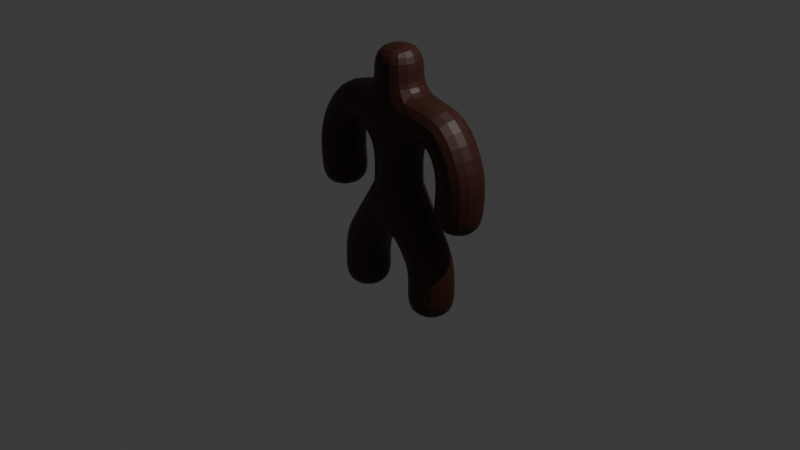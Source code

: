 # Source: Bob.blend  (saved by Blender 4.0.36; exported with 4.5.12 LTS)
import bpy
from mathutils import Matrix  # noqa: F401  (used for matrix-valued properties, if any)

bpy.ops.wm.read_factory_settings(use_empty=True)
scene = bpy.context.scene
scene.name = 'Scene'

# ---- collections
col_collection = bpy.data.collections.new('Collection'); scene.collection.children.link(col_collection)

# ---- materials (node trees are filled in below, after node groups)
mat_material = bpy.data.materials.new('Material')
mat_material.alpha_threshold = 0.0
mat_material.use_transparent_shadow = False
mat_material.roughness = 0.5
mat_material.line_color = (0.0, 0.0, 0.0, 1.0)

# ---- material node trees
mat_material.use_nodes = True; mat_material.node_tree.nodes.clear()
_N = mat_material.node_tree.nodes; _L = mat_material.node_tree.links
n0 = _N.new('ShaderNodeOutputMaterial'); n0.name = 'Material Output'; n0.location = (300, 300)
n1 = _N.new('ShaderNodeBsdfPrincipled'); n1.name = 'Principled BSDF'; n1.location = (10, 300)
n1.inputs[0].default_value = (0.04427, 0.01187, 0.005735, 1.0)
n1.inputs[3].default_value = 1.45
_L.new(n1.outputs[0], n0.inputs[0])
n0.is_active_output = True

# ---- world
world_world = bpy.data.worlds.new('World'); scene.world = world_world
world_world.use_nodes = True; world_world.node_tree.nodes.clear()
_N = world_world.node_tree.nodes; _L = world_world.node_tree.links
n0 = _N.new('ShaderNodeOutputWorld'); n0.name = 'World Output'; n0.location = (300, 300)
n1 = _N.new('ShaderNodeBackground'); n1.name = 'Background'; n1.location = (10, 300)
n1.inputs[0].default_value = (0.05088, 0.05088, 0.05088, 1.0)
_L.new(n1.outputs[0], n0.inputs[0])
n0.is_active_output = True
world_world.color = (0.05088, 0.05088, 0.05088)
world_world.use_sun_shadow = False
world_world.sun_shadow_jitter_overblur = 0.0

# ---- cameras
cam_camera = bpy.data.cameras.new('Camera')
cam_camera.clip_end = 100.0
cam_camera.ortho_scale = 7.314

# ---- lights
light_light = bpy.data.lights.new('Light', 'POINT')
light_light.transmission_factor = 0.0
light_light.use_soft_falloff = False
light_light.energy = 1000.0
light_light.shadow_soft_size = 0.1
light_light.shadow_maximum_resolution = 0.006
light_light.use_absolute_resolution = True

# ---- meshes
me_cube = bpy.data.meshes.new('Cube')
me_cube.from_pydata([(0.0, 0.0, 0.2725), (0.0, 0.0, 1.178), (0.0, 0.0, 0.5888), (0.0, 0.0, 1.534), (0.0, 0.0, 1.356), (0.0, 0.0, 1.867), (0.0, 1.347e-08, 0.09315), (-0.1824, 1.347e-08, 0.09315), (-0.4726, 1.347e-08, -0.3442), (-0.4726, 1.347e-08, -0.9245), (-0.6488, 0.0, 1.178), (-0.8039, 0.0, 0.1249), (-0.8546, 0.0, 0.7551), (0.1824, 1.347e-08, 0.09315), (0.4726, 1.347e-08, -0.3442), (0.4726, 1.347e-08, -0.9245), (0.6488, 0.0, 1.178), (0.8039, 0.0, 0.1249), (0.8546, 0.0, 0.7551)], [(2, 1), (0, 2), (4, 3), (1, 4), (3, 5), (6, 0), (7, 6), (8, 7), (9, 8), (1, 10), (12, 11), (10, 12), (13, 6), (14, 13), (15, 14), (1, 16), (18, 17), (16, 18)], [])
_uv = me_cube.uv_layers.new(name='UVMap')
_uv.uv.foreach_set('vector', [])
me_cube.materials.append(mat_material)
me_cube.use_mirror_vertex_groups = False
me_cube.update()
arm_armature = bpy.data.armatures.new('Armature')  # bones are not reproduced

# ---- objects
ob_cube = bpy.data.objects.new('Cube', me_cube)
ob_light = bpy.data.objects.new('Light', light_light)
ob_camera = bpy.data.objects.new('Camera', cam_camera)
ob_armature = bpy.data.objects.new('Armature', arm_armature)

# ---- transforms, parenting, visibility, modifiers, constraints
ob_cube.location = (0.0, 0.0, 0.0)
ob_cube.lock_rotations_4d = False
ob_cube.empty_display_type = 'ARROWS'
ob_cube.lineart.crease_threshold = 0.0
_vg = ob_cube.vertex_groups.new(name='Bone.04')
_vg.add([3, 5], 1.0, 'REPLACE')
_vg = ob_cube.vertex_groups.new(name='Bone.02')
_vg.add([3, 4], 1.0, 'REPLACE')
_vg = ob_cube.vertex_groups.new(name='Bone.03')
_vg.add([1, 4], 1.0, 'REPLACE')
_vg = ob_cube.vertex_groups.new(name='Bone.00')
_vg.add([1, 2], 1.0, 'REPLACE')
_vg = ob_cube.vertex_groups.new(name='Bone.01')
_vg.add([0, 2], 1.0, 'REPLACE')
_vg = ob_cube.vertex_groups.new(name='Bone.05')
_vg.add([0, 6], 1.0, 'REPLACE')
_vg = ob_cube.vertex_groups.new(name='Bone.06')
_vg.add([6, 7], 1.0, 'REPLACE')
_vg = ob_cube.vertex_groups.new(name='Bone.07')
_vg.add([7, 8], 1.0, 'REPLACE')
_vg = ob_cube.vertex_groups.new(name='Bone.08')
_vg.add([8, 9], 1.0, 'REPLACE')
_vg = ob_cube.vertex_groups.new(name='Bone.12')
_vg.add([6, 13], 1.0, 'REPLACE')
_vg = ob_cube.vertex_groups.new(name='Bone.13')
_vg.add([13, 14], 1.0, 'REPLACE')
_vg = ob_cube.vertex_groups.new(name='Bone.14')
_vg.add([14, 15], 1.0, 'REPLACE')
_vg = ob_cube.vertex_groups.new(name='Bone.09')
_vg.add([1, 10], 1.0, 'REPLACE')
_vg = ob_cube.vertex_groups.new(name='Bone.11')
_vg.add([10, 12], 1.0, 'REPLACE')
_vg = ob_cube.vertex_groups.new(name='Bone.10')
_vg.add([11, 12], 1.0, 'REPLACE')
_vg = ob_cube.vertex_groups.new(name='Bone.15')
_vg.add([1, 16], 1.0, 'REPLACE')
_vg = ob_cube.vertex_groups.new(name='Bone.17')
_vg.add([16, 18], 1.0, 'REPLACE')
_vg = ob_cube.vertex_groups.new(name='Bone.16')
_vg.add([17, 18], 1.0, 'REPLACE')
_m = ob_cube.modifiers.new('Skin', 'SKIN')
_m = ob_cube.modifiers.new('Armature', 'ARMATURE')
_m.object = ob_armature
_m.use_deform_preserve_volume = True
_m = ob_cube.modifiers.new('Subdivision', 'SUBSURF')
_m.levels = 2
ob_light.location = (4.076, 1.005, 5.904)
ob_light.rotation_euler = (0.6503, 0.05522, 1.866)
ob_light.lock_rotations_4d = False
ob_light.empty_display_type = 'ARROWS'
ob_light.color = (0.0, 0.0, 0.0, 0.0)
ob_light.lineart.crease_threshold = 0.0
ob_camera.location = (7.359, -6.926, 4.958)
ob_camera.rotation_euler = (1.109, 0.0, 0.8149)
ob_camera.lock_rotations_4d = False
ob_camera.empty_display_type = 'ARROWS'
ob_camera.color = (0.0, 0.0, 0.0, 0.0)
ob_camera.display_type = 'WIRE'
ob_camera.lineart.crease_threshold = 0.0
ob_armature.location = (0.0, 0.0, 0.0)
ob_armature.show_in_front = True

# ---- collection membership
col_collection.objects.link(ob_cube)
col_collection.objects.link(ob_light)
col_collection.objects.link(ob_camera)
col_collection.objects.link(ob_armature)

# ---- scene / render settings (as saved in the file)
scene.camera = ob_camera
scene.frame_start = 1; scene.frame_end = 250; scene.frame_set(1)
scene.render.engine = 'BLENDER_EEVEE_NEXT'
scene.cycles.sampling_pattern = 'TABULATED_SOBOL'
bpy.context.view_layer.update()
